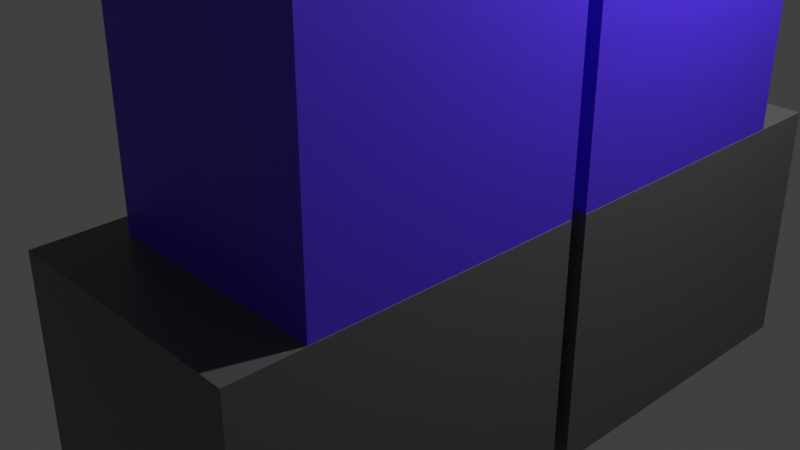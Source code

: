 # Source: personaje.blend  (saved by Blender 3.0.42; exported with 4.5.12 LTS)
import bpy
from mathutils import Matrix  # noqa: F401  (used for matrix-valued properties, if any)

bpy.ops.wm.read_factory_settings(use_empty=True)
scene = bpy.context.scene
scene.name = 'Scene'

# ---- collections
col_collection = bpy.data.collections.new('Collection'); scene.collection.children.link(col_collection)

# ---- materials (node trees are filled in below, after node groups)
mat_material_005 = bpy.data.materials.new('Material.005')
mat_material_005.use_transparent_shadow = False
mat_material = bpy.data.materials.new('Material')
mat_material.alpha_threshold = 0.0
mat_material.use_transparent_shadow = False
mat_material.line_color = (0.0, 0.0, 0.0, 1.0)
mat_material_001 = bpy.data.materials.new('Material.001')
mat_material_001.use_transparent_shadow = False
mat_material_002 = bpy.data.materials.new('Material.002')
mat_material_002.use_transparent_shadow = False
mat_material_003 = bpy.data.materials.new('Material.003')
mat_material_003.use_transparent_shadow = False
mat_material_004 = bpy.data.materials.new('Material.004')
mat_material_004.use_transparent_shadow = False

# ---- material node trees
mat_material_005.use_nodes = True; mat_material_005.node_tree.nodes.clear()
_N = mat_material_005.node_tree.nodes; _L = mat_material_005.node_tree.links
n0 = _N.new('ShaderNodeBsdfPrincipled'); n0.name = 'Principled BSDF'; n0.location = (10, 300)
n0.distribution = 'GGX'
n0.subsurface_method = 'RANDOM_WALK_SKIN'
n0.inputs[0].default_value = (0.1475, 0.0527, 0.04238, 1.0)
n0.inputs[3].default_value = 1.45
n0.inputs[27].default_value = (0.0, 0.0, 0.0, 1.0)
n0.inputs[28].default_value = 1.0
n1 = _N.new('ShaderNodeOutputMaterial'); n1.name = 'Material Output'; n1.location = (300, 300)
_L.new(n0.outputs[0], n1.inputs[0])
n1.is_active_output = True
mat_material.use_nodes = True; mat_material.node_tree.nodes.clear()
_N = mat_material.node_tree.nodes; _L = mat_material.node_tree.links
n0 = _N.new('ShaderNodeOutputMaterial'); n0.name = 'Material Output'; n0.location = (300, 300)
n1 = _N.new('ShaderNodeBsdfPrincipled'); n1.name = 'Principled BSDF'; n1.location = (10, 300)
n1.distribution = 'GGX'
n1.subsurface_method = 'RANDOM_WALK_SKIN'
n1.inputs[0].default_value = (0.1025, 0.1025, 0.1025, 1.0)
n1.inputs[2].default_value = 0.4
n1.inputs[3].default_value = 1.45
n1.inputs[27].default_value = (0.0, 0.0, 0.0, 1.0)
n1.inputs[28].default_value = 1.0
_L.new(n1.outputs[0], n0.inputs[0])
n0.is_active_output = True
mat_material_001.use_nodes = True; mat_material_001.node_tree.nodes.clear()
_N = mat_material_001.node_tree.nodes; _L = mat_material_001.node_tree.links
n0 = _N.new('ShaderNodeBsdfPrincipled'); n0.name = 'Principled BSDF'; n0.location = (10, 300)
n0.distribution = 'GGX'
n0.subsurface_method = 'RANDOM_WALK_SKIN'
n0.inputs[0].default_value = (0.08321, 0.02716, 0.7954, 1.0)
n0.inputs[3].default_value = 1.45
n0.inputs[27].default_value = (0.0, 0.0, 0.0, 1.0)
n0.inputs[28].default_value = 1.0
n1 = _N.new('ShaderNodeOutputMaterial'); n1.name = 'Material Output'; n1.location = (300, 300)
_L.new(n0.outputs[0], n1.inputs[0])
n1.is_active_output = True
mat_material_002.use_nodes = True; mat_material_002.node_tree.nodes.clear()
_N = mat_material_002.node_tree.nodes; _L = mat_material_002.node_tree.links
n0 = _N.new('ShaderNodeBsdfPrincipled'); n0.name = 'Principled BSDF'; n0.location = (10, 300)
n0.distribution = 'GGX'
n0.subsurface_method = 'RANDOM_WALK_SKIN'
n0.inputs[0].default_value = (0.0182, 0.4729, 0.7938, 1.0)
n0.inputs[3].default_value = 1.45
n0.inputs[27].default_value = (0.0, 0.0, 0.0, 1.0)
n0.inputs[28].default_value = 1.0
n1 = _N.new('ShaderNodeOutputMaterial'); n1.name = 'Material Output'; n1.location = (300, 300)
_L.new(n0.outputs[0], n1.inputs[0])
n1.is_active_output = True
mat_material_003.use_nodes = True; mat_material_003.node_tree.nodes.clear()
_N = mat_material_003.node_tree.nodes; _L = mat_material_003.node_tree.links
n0 = _N.new('ShaderNodeBsdfPrincipled'); n0.name = 'Principled BSDF'; n0.location = (10, 300)
n0.distribution = 'GGX'
n0.subsurface_method = 'RANDOM_WALK_SKIN'
n0.inputs[0].default_value = (0.7942, 0.3178, 0.1492, 1.0)
n0.inputs[3].default_value = 1.45
n0.inputs[27].default_value = (0.0, 0.0, 0.0, 1.0)
n0.inputs[28].default_value = 1.0
n1 = _N.new('ShaderNodeOutputMaterial'); n1.name = 'Material Output'; n1.location = (300, 300)
_L.new(n0.outputs[0], n1.inputs[0])
n1.is_active_output = True
mat_material_004.use_nodes = True; mat_material_004.node_tree.nodes.clear()
_N = mat_material_004.node_tree.nodes; _L = mat_material_004.node_tree.links
n0 = _N.new('ShaderNodeBsdfPrincipled'); n0.name = 'Principled BSDF'; n0.location = (10, 300)
n0.distribution = 'GGX'
n0.subsurface_method = 'RANDOM_WALK_SKIN'
n0.inputs[3].default_value = 1.45
n0.inputs[27].default_value = (0.0, 0.0, 0.0, 1.0)
n0.inputs[28].default_value = 1.0
n1 = _N.new('ShaderNodeOutputMaterial'); n1.name = 'Material Output'; n1.location = (300, 300)
_L.new(n0.outputs[0], n1.inputs[0])
n1.is_active_output = True

# ---- world
world_world = bpy.data.worlds.new('World'); scene.world = world_world
world_world.use_nodes = True; world_world.node_tree.nodes.clear()
_N = world_world.node_tree.nodes; _L = world_world.node_tree.links
n0 = _N.new('ShaderNodeOutputWorld'); n0.name = 'World Output'; n0.location = (300, 300)
n1 = _N.new('ShaderNodeBackground'); n1.name = 'Background'; n1.location = (10, 300)
n1.inputs[0].default_value = (0.05088, 0.05088, 0.05088, 1.0)
_L.new(n1.outputs[0], n0.inputs[0])
n0.is_active_output = True
world_world.color = (0.05088, 0.05088, 0.05088)
world_world.use_sun_shadow = False
world_world.sun_shadow_jitter_overblur = 0.0

# ---- cameras
cam_camera = bpy.data.cameras.new('Camera')
cam_camera.clip_end = 100.0
cam_camera.ortho_scale = 7.314

# ---- lights
light_light = bpy.data.lights.new('Light', 'POINT')
light_light.transmission_factor = 0.0
light_light.energy = 1000.0
light_light.shadow_soft_size = 0.1
light_light.shadow_maximum_resolution = 0.006
light_light.use_absolute_resolution = True

# ---- meshes
me_plane_014 = bpy.data.meshes.new('Plane.014')
me_plane_014.from_pydata([(-1.0, -1.0, 0.0), (1.0, -1.0, 0.0), (-1.0, 1.0, 0.0), (1.0, 1.0, 0.0), (-1.311, -0.9699, -2.409), (-1.03, -1.124, -0.0902), (-1.22, 1.046, -2.234), (-0.9391, 0.8916, 0.08412), (-1.531, -0.8368, -4.462), (-1.251, -0.9908, -2.143), (-1.44, 1.179, -4.287), (-1.16, 1.025, -1.969), (-1.231, 1.028, -2.285), (-0.9502, 0.8739, 0.03341), (-1.14, 3.043, -2.111), (-0.8592, 2.889, 0.2077), (-1.451, 1.161, -4.338), (-1.171, 1.007, -2.019), (-1.36, 3.176, -4.164), (-1.08, 3.022, -1.845), (-1.145, 2.656, -2.196), (-0.8643, 2.502, 0.1228), (-1.054, 4.672, -2.021), (-0.7732, 4.518, 0.2971), (-1.365, 2.79, -4.249), (-1.085, 2.636, -1.93), (-1.274, 4.805, -4.074), (-0.994, 4.651, -1.756), (-1.369, -0.8177, -4.267), (0.6308, -0.8177, -4.267), (-1.369, 1.182, -4.267), (0.6308, 1.182, -4.267), (-1.39, 1.077, -4.261), (0.6097, 1.077, -4.261), (-1.39, 3.077, -4.261), (0.6097, 3.077, -4.261), (-1.448, 3.029, -4.294), (0.552, 3.029, -4.294), (-1.448, 5.029, -4.294), (0.552, 5.029, -4.294), (-0.9395, 0.9343, 0.005233), (1.061, 0.9343, 0.005233), (-0.9395, 2.934, 0.005233), (1.061, 2.934, 0.005233), (-0.737, 2.933, 0.0868), (1.263, 2.933, 0.0868), (-0.737, 4.933, 0.0868), (1.263, 4.933, 0.0868), (29.09, 1.254, -2.542), (32.29, 1.209, -2.717), (28.99, -2.28, -2.793), (32.19, -2.325, -2.967), (28.86, 1.453, -4.999), (32.07, 1.408, -5.174), (28.77, -2.081, -5.25), (31.97, -2.126, -5.424), (29.19, 4.955, -2.26), (32.39, 4.91, -2.434), (29.09, 1.421, -2.51), (32.29, 1.376, -2.685), (28.96, 5.154, -4.717), (32.17, 5.109, -4.891), (28.86, 1.62, -4.967), (32.07, 1.575, -5.142), (28.99, 1.597, -4.672), (26.31, 1.634, -4.526), (29.07, 4.422, -4.472), (26.38, 4.46, -4.326), (29.19, 1.423, -2.522), (26.5, 1.46, -2.376), (29.27, 4.248, -2.322), (26.58, 4.286, -2.175), (17.57, 1.756, -4.05), (17.65, 4.582, -3.85), (17.84, 4.408, -1.7), (17.76, 1.582, -1.9), (15.97, 1.779, -3.963), (16.05, 4.605, -3.763), (16.24, 4.431, -1.612), (16.16, 1.605, -1.813), (17.76, 1.384, -1.914), (17.56, 1.558, -4.064), (16.16, 1.406, -1.827), (15.96, 1.58, -3.977), (28.94, -1.386, -4.906), (26.26, -1.348, -4.76), (29.02, 1.44, -4.706), (26.34, 1.478, -4.559), (29.14, -1.56, -2.756), (26.45, -1.522, -2.61), (29.22, 1.266, -2.556), (26.53, 1.304, -2.409), (17.56, -1.227, -4.286), (17.64, 1.599, -4.086), (17.83, 1.425, -1.936), (17.75, -1.401, -2.136), (15.85, -1.203, -4.193), (15.93, 1.623, -3.993), (16.12, 1.449, -1.842), (16.05, -1.377, -2.043), (15.97, 2.042, -3.942), (13.28, 2.08, -3.795), (16.04, 4.576, -3.762), (13.35, 4.614, -3.616), (16.17, 1.863, -1.727), (13.48, 1.901, -1.581), (16.24, 4.397, -1.547), (13.55, 4.434, -1.401), (15.88, -1.091, -4.164), (13.2, -1.053, -4.018), (13.4, -1.233, -1.803), (16.08, -1.27, -1.949), (6.172, 2.179, -3.408), (6.242, 4.713, -3.228), (6.443, 4.534, -1.013), (6.372, 2.0, -1.193), (6.286, -1.133, -1.416), (6.085, -0.954, -3.63), (3.434, 2.218, -3.259), (3.504, 4.751, -3.079), (3.705, 4.572, -0.8644), (3.635, 2.038, -1.044), (3.548, -1.095, -1.266), (3.347, -0.9157, -3.481), (6.229, -3.172, -1.56), (6.028, -2.993, -3.775), (3.491, -3.134, -1.411), (3.291, -2.955, -3.626), (6.299, 6.768, -3.082), (6.5, 6.589, -0.8677), (3.561, 6.806, -2.933), (3.762, 6.627, -0.7186), (8.503, -2.77, -3.654), (5.6, -2.73, -3.496), (8.565, -0.5421, -3.496), (5.662, -0.5015, -3.338), (8.637, -2.89, -2.176), (5.734, -2.849, -2.018), (8.698, -0.6618, -2.018), (5.796, -0.6212, -1.86), (17.35, -0.665, -3.974), (17.29, -2.893, -4.133), (17.48, -0.7846, -2.497), (17.42, -3.013, -2.655), (8.645, 4.161, -3.287), (5.742, 4.202, -3.129), (8.706, 6.389, -3.129), (5.804, 6.43, -2.971), (8.778, 4.041, -1.809), (5.876, 4.082, -1.651), (8.84, 6.27, -1.651), (5.938, 6.31, -1.493), (17.85, 6.261, -3.627), (17.78, 4.033, -3.785), (17.98, 6.142, -2.149), (17.92, 3.914, -2.307), (3.853, -0.4147, -4.345), (-1.106, -0.3454, -4.075), (3.977, 4.037, -4.029), (-0.9824, 4.106, -3.759), (4.198, -0.7224, -0.5455), (-0.7618, -0.653, -0.2754), (4.321, 3.729, -0.2297), (-0.6383, 3.799, 0.04042), (1.233, 0.1628, -0.05259), (1.275, 0.7919, -0.07581), (2.107, 0.1256, -0.005658), (2.15, 0.7547, -0.02889), (1.015, 0.01359, -0.1384), (1.088, 1.086, -0.178), (2.416, -0.046, -0.06319), (2.488, 1.026, -0.1028), (1.169, 2.167, 0.2392), (1.211, 2.796, 0.216), (2.043, 2.13, 0.2861), (2.086, 2.759, 0.2629), (0.9511, 2.018, 0.1534), (1.024, 3.091, 0.1138), (2.352, 1.958, 0.2286), (2.425, 3.031, 0.189)], [], [(0, 1, 3, 2), (4, 5, 7, 6), (8, 9, 11, 10), (12, 13, 15, 14), (16, 17, 19, 18), (20, 21, 23, 22), (24, 25, 27, 26), (28, 29, 31, 30), (32, 33, 35, 34), (36, 37, 39, 38), (40, 41, 43, 42), (44, 45, 47, 46), (48, 52, 54, 50), (51, 50, 54, 55), (55, 54, 52, 53), (53, 49, 51, 55), (49, 48, 50, 51), (53, 52, 48, 49), (56, 60, 62, 58), (59, 58, 62, 63), (63, 62, 60, 61), (61, 57, 59, 63), (57, 56, 58, 59), (61, 60, 56, 57), (64, 65, 67, 66), (66, 67, 71, 70), (70, 71, 69, 68), (68, 69, 65, 64), (66, 70, 68, 64), (67, 65, 72, 73), (74, 73, 77, 78), (65, 69, 75, 72), (71, 67, 73, 74), (69, 71, 74, 75), (78, 77, 76, 79), (75, 74, 78, 79), (73, 72, 76, 77), (76, 72, 81, 83), (81, 80, 82, 83), (79, 76, 83, 82), (72, 75, 80, 81), (75, 79, 82, 80), (84, 85, 87, 86), (86, 87, 91, 90), (90, 91, 89, 88), (88, 89, 85, 84), (86, 90, 88, 84), (89, 91, 94, 95), (95, 94, 98, 99), (87, 85, 92, 93), (85, 89, 95, 92), (91, 87, 93, 94), (98, 97, 96, 99), (93, 92, 96, 97), (92, 95, 99, 96), (94, 93, 97, 98), (100, 101, 103, 102), (102, 103, 107, 106), (106, 107, 105, 104), (110, 105, 115, 116), (102, 106, 104, 100), (105, 107, 114, 115), (111, 110, 109, 108), (104, 105, 110, 111), (101, 100, 108, 109), (100, 104, 111, 108), (116, 115, 121, 122), (114, 113, 128, 129), (109, 110, 116, 117), (103, 101, 112, 113), (101, 109, 117, 112), (107, 103, 113, 114), (121, 118, 123, 122), (120, 119, 118, 121), (116, 122, 126, 124), (115, 114, 120, 121), (113, 112, 118, 119), (112, 117, 123, 118), (125, 124, 126, 127), (117, 116, 124, 125), (123, 117, 125, 127), (122, 123, 127, 126), (129, 128, 130, 131), (120, 114, 129, 131), (119, 120, 131, 130), (113, 119, 130, 128), (132, 133, 135, 134), (134, 135, 139, 138), (138, 139, 137, 136), (136, 137, 133, 132), (132, 134, 140, 141), (139, 135, 133, 137), (140, 142, 143, 141), (138, 136, 143, 142), (136, 132, 141, 143), (134, 138, 142, 140), (144, 145, 147, 146), (146, 147, 151, 150), (150, 151, 149, 148), (148, 149, 145, 144), (150, 148, 155, 154), (151, 147, 145, 149), (152, 154, 155, 153), (148, 144, 153, 155), (146, 150, 154, 152), (144, 146, 152, 153), (156, 157, 159, 158), (158, 159, 163, 162), (162, 163, 161, 160), (160, 161, 157, 156), (158, 162, 160, 156), (163, 159, 157, 161), (164, 165, 167, 166), (168, 169, 171, 170), (172, 173, 175, 174), (176, 177, 179, 178)])
me_plane_014.polygons.foreach_set('material_index', [0, 0, 0, 0, 0, 0, 0, 0, 0, 0, 0, 0, 1, 1, 1, 1, 1, 1, 1, 1, 1, 1, 1, 1, 2, 2, 2, 2, 2, 2, 2, 2, 2, 2, 2, 2, 2, 2, 2, 2, 2, 2, 2, 2, 2, 2, 2, 2, 2, 2, 2, 2, 2, 2, 2, 2, 3, 3, 3, 3, 3, 3, 3, 3, 3, 3, 3, 3, 3, 3, 3, 3, 3, 3, 3, 3, 3, 3, 3, 3, 3, 3, 3, 3, 3, 3, 4, 4, 4, 4, 4, 4, 4, 4, 4, 4, 4, 4, 4, 4, 4, 4, 4, 4, 4, 4, 4, 4, 4, 4, 4, 4, 2, 5, 2, 5])
_uv = me_plane_014.uv_layers.new(name='UVMap')
_uv.uv.foreach_set('vector', [0.0, 0.0, 1.0, 0.0, 1.0, 1.0, 0.0, 1.0, 0.0, 0.0, 1.0, 0.0, 1.0, 1.0, 0.0, 1.0, 0.0, 0.0, 1.0, 0.0, 1.0, 1.0, 0.0, 1.0, 0.0, 0.0, 1.0, 0.0, 1.0, 1.0, 0.0, 1.0, 0.0, 0.0, 1.0, 0.0, 1.0, 1.0, 0.0, 1.0, 0.0, 0.0, 1.0, 0.0, 1.0, 1.0, 0.0, 1.0, 0.0, 0.0, 1.0, 0.0, 1.0, 1.0, 0.0, 1.0, 0.0, 0.0, 1.0, 0.0, 1.0, 1.0, 0.0, 1.0, 0.0, 0.0, 1.0, 0.0, 1.0, 1.0, 0.0, 1.0, 0.0, 0.0, 1.0, 0.0, 1.0, 1.0, 0.0, 1.0, 0.0, 0.0, 1.0, 0.0, 1.0, 1.0, 0.0, 1.0, 0.0, 0.0, 1.0, 0.0, 1.0, 1.0, 0.0, 1.0, 0.625, 0.5, 0.875, 0.5, 0.875, 0.75, 0.625, 0.75, 0.375, 0.75, 0.625, 0.75, 0.625, 1.0, 0.375, 1.0, 0.375, 0.0, 0.625, 0.0, 0.625, 0.25, 0.375, 0.25, 0.125, 0.5, 0.375, 0.5, 0.375, 0.75, 0.125, 0.75, 0.375, 0.5, 0.625, 0.5, 0.625, 0.75, 0.375, 0.75, 0.375, 0.25, 0.625, 0.25, 0.625, 0.5, 0.375, 0.5, 0.625, 0.5, 0.875, 0.5, 0.875, 0.75, 0.625, 0.75, 0.375, 0.75, 0.625, 0.75, 0.625, 1.0, 0.375, 1.0, 0.375, 0.0, 0.625, 0.0, 0.625, 0.25, 0.375, 0.25, 0.125, 0.5, 0.375, 0.5, 0.375, 0.75, 0.125, 0.75, 0.375, 0.5, 0.625, 0.5, 0.625, 0.75, 0.375, 0.75, 0.375, 0.25, 0.625, 0.25, 0.625, 0.5, 0.375, 0.5, 0.375, 0.0, 0.625, 0.0, 0.625, 0.25, 0.375, 0.25, 0.375, 0.25, 0.625, 0.25, 0.625, 0.5, 0.375, 0.5, 0.375, 0.5, 0.625, 0.5, 0.625, 0.75, 0.375, 0.75, 0.375, 0.75, 0.625, 0.75, 0.625, 1.0, 0.375, 1.0, 0.125, 0.5, 0.375, 0.5, 0.375, 0.75, 0.125, 0.75, 0.625, 0.25, 0.625, 0.0, 0.625, 0.0, 0.625, 0.25, 0.625, 0.5, 0.625, 0.25, 0.625, 0.25, 0.625, 0.5, 0.625, 1.0, 0.625, 0.75, 0.625, 0.75, 0.625, 1.0, 0.625, 0.5, 0.625, 0.25, 0.625, 0.25, 0.625, 0.5, 0.625, 0.75, 0.625, 0.5, 0.625, 0.5, 0.625, 0.75, 0.625, 0.5, 0.875, 0.5, 0.875, 0.75, 0.625, 0.75, 0.625, 0.75, 0.625, 0.5, 0.625, 0.5, 0.625, 0.75, 0.625, 0.25, 0.625, 0.0, 0.625, 0.0, 0.625, 0.25, 0.625, 0.0, 0.625, 0.0, 0.625, 0.0, 0.625, 0.0, 0.625, 1.0, 0.625, 0.75, 0.625, 0.75, 0.625, 1.0, 0.625, 0.75, 0.875, 0.75, 0.875, 0.75, 0.625, 0.75, 0.625, 1.0, 0.625, 0.75, 0.625, 0.75, 0.625, 1.0, 0.625, 0.75, 0.625, 0.75, 0.625, 0.75, 0.625, 0.75, 0.375, 0.0, 0.625, 0.0, 0.625, 0.25, 0.375, 0.25, 0.375, 0.25, 0.625, 0.25, 0.625, 0.5, 0.375, 0.5, 0.375, 0.5, 0.625, 0.5, 0.625, 0.75, 0.375, 0.75, 0.375, 0.75, 0.625, 0.75, 0.625, 1.0, 0.375, 1.0, 0.125, 0.5, 0.375, 0.5, 0.375, 0.75, 0.125, 0.75, 0.625, 0.75, 0.625, 0.5, 0.625, 0.5, 0.625, 0.75, 0.625, 0.75, 0.625, 0.5, 0.625, 0.5, 0.625, 0.75, 0.625, 0.25, 0.625, 0.0, 0.625, 0.0, 0.625, 0.25, 0.625, 1.0, 0.625, 0.75, 0.625, 0.75, 0.625, 1.0, 0.625, 0.5, 0.625, 0.25, 0.625, 0.25, 0.625, 0.5, 0.625, 0.5, 0.875, 0.5, 0.875, 0.75, 0.625, 0.75, 0.625, 0.25, 0.625, 0.0, 0.625, 0.0, 0.625, 0.25, 0.625, 1.0, 0.625, 0.75, 0.625, 0.75, 0.625, 1.0, 0.625, 0.5, 0.625, 0.25, 0.625, 0.25, 0.625, 0.5, 0.375, 0.0, 0.625, 0.0, 0.625, 0.25, 0.375, 0.25, 0.375, 0.25, 0.625, 0.25, 0.625, 0.5, 0.375, 0.5, 0.375, 0.5, 0.625, 0.5, 0.625, 0.75, 0.375, 0.75, 0.625, 0.75, 0.625, 0.75, 0.625, 0.75, 0.625, 0.75, 0.125, 0.5, 0.375, 0.5, 0.375, 0.75, 0.125, 0.75, 0.625, 0.75, 0.625, 0.5, 0.625, 0.5, 0.625, 0.75, 0.375, 0.75, 0.625, 0.75, 0.625, 1.0, 0.375, 1.0, 0.375, 0.75, 0.625, 0.75, 0.625, 0.75, 0.375, 0.75, 0.625, 0.0, 0.375, 0.0, 0.375, 0.0, 0.625, 0.0, 0.125, 0.75, 0.375, 0.75, 0.375, 0.75, 0.125, 0.75, 0.625, 0.75, 0.625, 0.75, 0.625, 0.75, 0.625, 0.75, 0.625, 0.5, 0.625, 0.25, 0.625, 0.25, 0.625, 0.5, 0.625, 1.0, 0.625, 0.75, 0.625, 0.75, 0.625, 1.0, 0.625, 0.25, 0.625, 0.0, 0.625, 0.0, 0.625, 0.25, 0.625, 0.0, 0.625, 0.0, 0.625, 0.0, 0.625, 0.0, 0.625, 0.5, 0.625, 0.25, 0.625, 0.25, 0.625, 0.5, 0.625, 0.75, 0.875, 0.75, 0.875, 0.75, 0.625, 0.75, 0.625, 0.5, 0.875, 0.5, 0.875, 0.75, 0.625, 0.75, 0.625, 0.75, 0.625, 0.75, 0.625, 0.75, 0.625, 0.75, 0.625, 0.75, 0.625, 0.5, 0.625, 0.5, 0.625, 0.75, 0.625, 0.25, 0.625, 0.0, 0.625, 0.0, 0.625, 0.25, 0.625, 0.0, 0.625, 0.0, 0.625, 0.0, 0.625, 0.0, 0.625, 1.0, 0.625, 0.75, 0.625, 0.75, 0.625, 1.0, 0.625, 1.0, 0.625, 0.75, 0.625, 0.75, 0.625, 1.0, 0.625, 0.0, 0.625, 0.0, 0.625, 0.0, 0.625, 0.0, 0.625, 0.75, 0.875, 0.75, 0.875, 0.75, 0.625, 0.75, 0.625, 0.5, 0.625, 0.25, 0.625, 0.25, 0.625, 0.5, 0.625, 0.5, 0.625, 0.5, 0.625, 0.5, 0.625, 0.5, 0.875, 0.5, 0.625, 0.5, 0.625, 0.5, 0.875, 0.5, 0.625, 0.25, 0.625, 0.25, 0.625, 0.25, 0.625, 0.25, 0.375, 0.0, 0.625, 0.0, 0.625, 0.25, 0.375, 0.25, 0.375, 0.25, 0.625, 0.25, 0.625, 0.5, 0.375, 0.5, 0.375, 0.5, 0.625, 0.5, 0.625, 0.75, 0.375, 0.75, 0.375, 0.75, 0.625, 0.75, 0.625, 1.0, 0.375, 1.0, 0.375, 0.0, 0.375, 0.25, 0.375, 0.25, 0.375, 0.0, 0.625, 0.5, 0.875, 0.5, 0.875, 0.75, 0.625, 0.75, 0.125, 0.5, 0.375, 0.5, 0.375, 0.75, 0.125, 0.75, 0.375, 0.5, 0.375, 0.75, 0.375, 0.75, 0.375, 0.5, 0.375, 0.75, 0.375, 1.0, 0.375, 1.0, 0.375, 0.75, 0.375, 0.25, 0.375, 0.5, 0.375, 0.5, 0.375, 0.25, 0.375, 0.0, 0.625, 0.0, 0.625, 0.25, 0.375, 0.25, 0.375, 0.25, 0.625, 0.25, 0.625, 0.5, 0.375, 0.5, 0.375, 0.5, 0.625, 0.5, 0.625, 0.75, 0.375, 0.75, 0.375, 0.75, 0.625, 0.75, 0.625, 1.0, 0.375, 1.0, 0.375, 0.5, 0.375, 0.75, 0.375, 0.75, 0.375, 0.5, 0.625, 0.5, 0.875, 0.5, 0.875, 0.75, 0.625, 0.75, 0.125, 0.5, 0.375, 0.5, 0.375, 0.75, 0.125, 0.75, 0.375, 0.75, 0.375, 1.0, 0.375, 1.0, 0.375, 0.75, 0.375, 0.25, 0.375, 0.5, 0.375, 0.5, 0.375, 0.25, 0.375, 0.0, 0.375, 0.25, 0.375, 0.25, 0.375, 0.0, 0.375, 0.0, 0.625, 0.0, 0.625, 0.25, 0.375, 0.25, 0.375, 0.25, 0.625, 0.25, 0.625, 0.5, 0.375, 0.5, 0.375, 0.5, 0.625, 0.5, 0.625, 0.75, 0.375, 0.75, 0.375, 0.75, 0.625, 0.75, 0.625, 1.0, 0.375, 1.0, 0.125, 0.5, 0.375, 0.5, 0.375, 0.75, 0.125, 0.75, 0.625, 0.5, 0.875, 0.5, 0.875, 0.75, 0.625, 0.75, 0.0, 0.0, 1.0, 0.0, 1.0, 1.0, 0.0, 1.0, 0.0, 0.0, 1.0, 0.0, 1.0, 1.0, 0.0, 1.0, 0.0, 0.0, 1.0, 0.0, 1.0, 1.0, 0.0, 1.0, 0.0, 0.0, 1.0, 0.0, 1.0, 1.0, 0.0, 1.0])
me_plane_014.materials.append(mat_material_005)
me_plane_014.materials.append(mat_material)
me_plane_014.materials.append(mat_material_001)
me_plane_014.materials.append(mat_material_002)
me_plane_014.materials.append(mat_material_003)
me_plane_014.materials.append(mat_material_004)
me_plane_014.use_remesh_fix_poles = True
me_plane_014.use_remesh_preserve_attributes = False
me_plane_014.update()

# ---- objects
ob_light = bpy.data.objects.new('Light', light_light)
ob_camera = bpy.data.objects.new('Camera', cam_camera)
ob_plane_011 = bpy.data.objects.new('Plane.011', me_plane_014)

# ---- transforms, parenting, visibility, modifiers, constraints
ob_light.location = (4.076, 1.005, 5.904)
ob_light.rotation_euler = (0.6503, 0.05522, 1.866)
ob_light.lock_rotations_4d = False
ob_light.empty_display_type = 'ARROWS'
ob_light.color = (0.0, 0.0, 0.0, 0.0)
ob_light.lineart.crease_threshold = 0.0
ob_camera.location = (7.359, -6.926, 4.958)
ob_camera.rotation_euler = (1.109, 0.0, 0.8149)
ob_camera.lock_rotations_4d = False
ob_camera.empty_display_type = 'ARROWS'
ob_camera.color = (0.0, 0.0, 0.0, 0.0)
ob_camera.display_type = 'WIRE'
ob_camera.lineart.crease_threshold = 0.0
ob_plane_011.location = (3.767, -2.209, 22.91)
ob_plane_011.rotation_euler = (0.2382, 1.498, 0.3139)
ob_plane_011.scale = (0.7424, 0.9141, 0.9665)

# ---- collection membership
col_collection.objects.link(ob_light)
col_collection.objects.link(ob_camera)
col_collection.objects.link(ob_plane_011)

# ---- scene / render settings (as saved in the file)
scene.camera = ob_camera
scene.frame_start = 1; scene.frame_end = 250; scene.frame_set(0)
scene.render.engine = 'BLENDER_EEVEE_NEXT'
scene.cycles.sampling_pattern = 'TABULATED_SOBOL'
scene.cycles.use_light_tree = False
scene.view_settings.view_transform = 'Standard'
bpy.context.view_layer.update()

